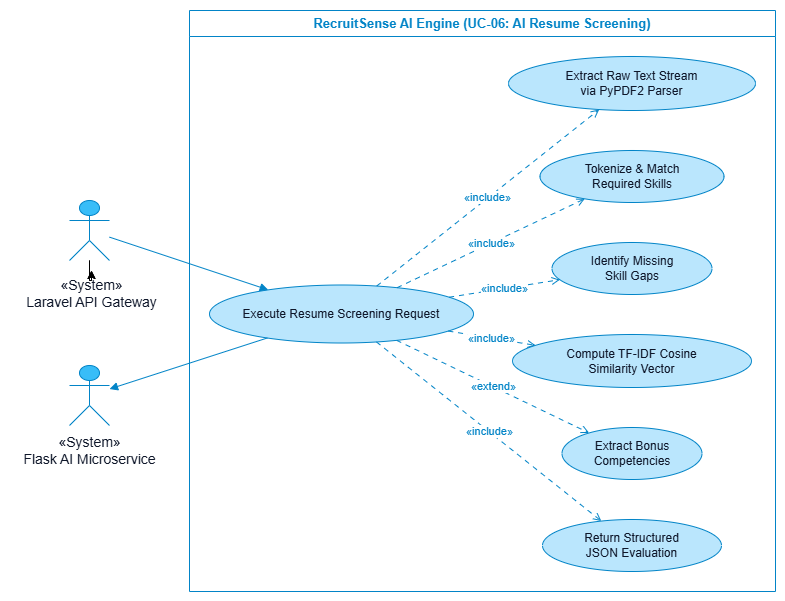

The diagram above was exported from draw.io. Its source (the exported page's mxGraphModel, read from the mxfile embedded in the PNG):
<mxGraphModel dx="1212" dy="620" grid="1" gridSize="10" guides="1" tooltips="1" connect="1" arrows="1" fold="1" page="1" pageScale="1" pageWidth="850" pageHeight="1100" background="light-dark(#FFFFFF,#FFFFFF)" math="0" shadow="0">
  <root>
    <mxCell id="0" />
    <mxCell id="1" parent="0" />
    <UserObject label="" plantUmlData="{&#10;  &quot;data&quot;: &quot;@startuml\nleft to right direction\nskinparam defaultFontName \&quot;Arial\&quot;\nskinparam shadowing false\nskinparam monochrome false\n\n' === STANDARD LIGHT BLUE THEME ===\nskinparam backgroundColor #FFFFFF\n\nskinparam rectangle {\n    BackgroundColor #FFFFFF\n    BorderColor #0284C7\n    FontColor #0284C7\n    FontStyle bold\n}\n\nskinparam usecase {\n    BackgroundColor #BAE6FD\n    BorderColor #0284C7\n    FontColor #0F172A\n    FontSize 12\n}\n\nskinparam actor {\n    BackgroundColor #38BDF8\n    BorderColor #0284C7\n    FontColor #0F172A\n}\n\nskinparam arrow {\n    Color #0284C7\n    FontColor #0284C7\n}\n' =================================\n\nactor \&quot;Laravel API Gateway\&quot; as Backend &lt;&lt;System&gt;&gt;\nactor \&quot;Flask AI Microservice\&quot; as AIService &lt;&lt;System&gt;&gt;\n\nrectangle \&quot;RecruitSense AI Engine (UC-06: AI Resume Screening)\&quot; {\n    usecase \&quot;Execute Resume Screening Request\&quot; as UC1\n    usecase \&quot;Extract Raw Text Stream\\nvia PyPDF2 Parser\&quot; as UC2\n    usecase \&quot;Tokenize &amp; Match\\nRequired Skills\&quot; as UC3\n    usecase \&quot;Identify Missing\\nSkill Gaps\&quot; as UC4\n    usecase \&quot;Compute TF-IDF Cosine\\nSimilarity Vector\&quot; as UC5\n    usecase \&quot;Extract Bonus\\nCompetencies\&quot; as UC6\n    usecase \&quot;Return Structured\\nJSON Evaluation\&quot; as UC7\n}\n\nBackend --&gt; UC1\nUC1 ..&gt; UC2 : &lt;&lt;include&gt;&gt;\nUC1 ..&gt; UC3 : &lt;&lt;include&gt;&gt;\nUC1 ..&gt; UC4 : &lt;&lt;include&gt;&gt;\nUC1 ..&gt; UC5 : &lt;&lt;include&gt;&gt;\nUC1 ..&gt; UC7 : &lt;&lt;include&gt;&gt;\nUC1 ..&gt; UC6 : &lt;&lt;extend&gt;&gt;\n\nUC1 --&gt; AIService\n@enduml\n&quot;,&#10;  &quot;config&quot;: null&#10;}" id="hjiOwFpFHdsZY4KuspOP-22">
      <mxCell connectable="0" parent="1" style="group;transparentBounds=1;editIcon=1;lockedGroup=0;groupPadding=10;" vertex="1">
        <mxGeometry as="geometry" />
      </mxCell>
    </UserObject>
    <UserObject label="RecruitSense AI Engine (UC-06: AI Resume Screening)" plantUmlId="rect_0" plantUmlBaseStyle="swimlane;collapsible=0;startSize=26;fillColor=#FFFFFF;strokeColor=#0284C7;fontColor=#0284C7;fontSize=13;fontStyle=1;whiteSpace=wrap;shadow=0;fontFamily=Arial;" plantUmlBaseValue="RecruitSense AI Engine (UC-06: AI Resume Screening)" id="hjiOwFpFHdsZY4KuspOP-23">
      <mxCell parent="hjiOwFpFHdsZY4KuspOP-22" style="swimlane;collapsible=0;startSize=26;fillColor=#FFFFFF;strokeColor=#0284C7;fontColor=#0284C7;fontSize=13;fontStyle=1;whiteSpace=wrap;shadow=0;fontFamily=Arial;" vertex="1">
        <mxGeometry height="581" width="586" x="209" y="40" as="geometry" />
      </mxCell>
    </UserObject>
    <UserObject label="Execute Resume Screening Request" plantUmlId="uc_1" plantUmlBaseStyle="ellipse;html=1;fillColor=#BAE6FD;strokeColor=#0284C7;whiteSpace=wrap;fontColor=#0F172A;fontSize=12;shadow=0;fontFamily=Arial;" plantUmlBaseValue="Execute Resume Screening Request" id="hjiOwFpFHdsZY4KuspOP-24">
      <mxCell parent="hjiOwFpFHdsZY4KuspOP-23" style="ellipse;html=1;fillColor=#BAE6FD;strokeColor=#0284C7;whiteSpace=wrap;fontColor=#0F172A;fontSize=12;shadow=0;fontFamily=Arial;" vertex="1">
        <mxGeometry height="58" width="264" x="20" y="274.5" as="geometry" />
      </mxCell>
    </UserObject>
    <UserObject label="Extract Raw Text Stream&lt;br&gt;via PyPDF2 Parser" plantUmlId="uc_2" plantUmlBaseStyle="ellipse;html=1;fillColor=#BAE6FD;strokeColor=#0284C7;whiteSpace=wrap;fontColor=#0F172A;fontSize=12;shadow=0;fontFamily=Arial;" plantUmlBaseValue="Extract Raw Text Stream&lt;br&gt;via PyPDF2 Parser" id="hjiOwFpFHdsZY4KuspOP-25">
      <mxCell parent="hjiOwFpFHdsZY4KuspOP-23" style="ellipse;html=1;fillColor=#BAE6FD;strokeColor=#0284C7;whiteSpace=wrap;fontColor=#0F172A;fontSize=12;shadow=0;fontFamily=Arial;" vertex="1">
        <mxGeometry height="54" width="247" x="319" y="46" as="geometry" />
      </mxCell>
    </UserObject>
    <UserObject label="Tokenize &amp;amp; Match&lt;br&gt;Required Skills" plantUmlId="uc_3" plantUmlBaseStyle="ellipse;html=1;fillColor=#BAE6FD;strokeColor=#0284C7;whiteSpace=wrap;fontColor=#0F172A;fontSize=12;shadow=0;fontFamily=Arial;" plantUmlBaseValue="Tokenize &amp;amp; Match&lt;br&gt;Required Skills" id="hjiOwFpFHdsZY4KuspOP-26">
      <mxCell parent="hjiOwFpFHdsZY4KuspOP-23" style="ellipse;html=1;fillColor=#BAE6FD;strokeColor=#0284C7;whiteSpace=wrap;fontColor=#0F172A;fontSize=12;shadow=0;fontFamily=Arial;" vertex="1">
        <mxGeometry height="52" width="184" x="350.5" y="140" as="geometry" />
      </mxCell>
    </UserObject>
    <UserObject label="Identify Missing&lt;br&gt;Skill Gaps" plantUmlId="uc_4" plantUmlBaseStyle="ellipse;html=1;fillColor=#BAE6FD;strokeColor=#0284C7;whiteSpace=wrap;fontColor=#0F172A;fontSize=12;shadow=0;fontFamily=Arial;" plantUmlBaseValue="Identify Missing&lt;br&gt;Skill Gaps" id="hjiOwFpFHdsZY4KuspOP-27">
      <mxCell parent="hjiOwFpFHdsZY4KuspOP-23" style="ellipse;html=1;fillColor=#BAE6FD;strokeColor=#0284C7;whiteSpace=wrap;fontColor=#0F172A;fontSize=12;shadow=0;fontFamily=Arial;" vertex="1">
        <mxGeometry height="52" width="160" x="362.5" y="232" as="geometry" />
      </mxCell>
    </UserObject>
    <UserObject label="Compute TF-IDF Cosine&lt;br&gt;Similarity Vector" plantUmlId="uc_5" plantUmlBaseStyle="ellipse;html=1;fillColor=#BAE6FD;strokeColor=#0284C7;whiteSpace=wrap;fontColor=#0F172A;fontSize=12;shadow=0;fontFamily=Arial;" plantUmlBaseValue="Compute TF-IDF Cosine&lt;br&gt;Similarity Vector" id="hjiOwFpFHdsZY4KuspOP-28">
      <mxCell parent="hjiOwFpFHdsZY4KuspOP-23" style="ellipse;html=1;fillColor=#BAE6FD;strokeColor=#0284C7;whiteSpace=wrap;fontColor=#0F172A;fontSize=12;shadow=0;fontFamily=Arial;" vertex="1">
        <mxGeometry height="53" width="239" x="323" y="324" as="geometry" />
      </mxCell>
    </UserObject>
    <UserObject label="Extract Bonus&lt;br&gt;Competencies" plantUmlId="uc_6" plantUmlBaseStyle="ellipse;html=1;fillColor=#BAE6FD;strokeColor=#0284C7;whiteSpace=wrap;fontColor=#0F172A;fontSize=12;shadow=0;fontFamily=Arial;" plantUmlBaseValue="Extract Bonus&lt;br&gt;Competencies" id="hjiOwFpFHdsZY4KuspOP-29">
      <mxCell parent="hjiOwFpFHdsZY4KuspOP-23" style="ellipse;html=1;fillColor=#BAE6FD;strokeColor=#0284C7;whiteSpace=wrap;fontColor=#0F172A;fontSize=12;shadow=0;fontFamily=Arial;" vertex="1">
        <mxGeometry height="52" width="140" x="372.5" y="417" as="geometry" />
      </mxCell>
    </UserObject>
    <UserObject label="Return Structured&lt;br&gt;JSON Evaluation" plantUmlId="uc_7" plantUmlBaseStyle="ellipse;html=1;fillColor=#BAE6FD;strokeColor=#0284C7;whiteSpace=wrap;fontColor=#0F172A;fontSize=12;shadow=0;fontFamily=Arial;" plantUmlBaseValue="Return Structured&lt;br&gt;JSON Evaluation" id="hjiOwFpFHdsZY4KuspOP-30">
      <mxCell parent="hjiOwFpFHdsZY4KuspOP-23" style="ellipse;html=1;fillColor=#BAE6FD;strokeColor=#0284C7;whiteSpace=wrap;fontColor=#0F172A;fontSize=12;shadow=0;fontFamily=Arial;" vertex="1">
        <mxGeometry height="52" width="179" x="353" y="509" as="geometry" />
      </mxCell>
    </UserObject>
    <UserObject label="«include»" plantUmlId="rel_13" plantUmlBaseStyle="endArrow=open;dashed=1;dashPattern=5 5;strokeColor=#0284C7;fontColor=#0284C7;fontSize=11;edgeStyle=none;rounded=0;html=1;fontFamily=Arial;curved=0;endSize=6;sourcePerimeterSpacing=0;targetPerimeterSpacing=0;" plantUmlBaseValue="«include»" id="hjiOwFpFHdsZY4KuspOP-36">
      <mxCell edge="1" parent="hjiOwFpFHdsZY4KuspOP-23" source="hjiOwFpFHdsZY4KuspOP-24" style="endArrow=open;dashed=1;dashPattern=5 5;strokeColor=#0284C7;fontColor=#0284C7;fontSize=11;edgeStyle=none;rounded=0;html=1;fontFamily=Arial;curved=0;endSize=6;sourcePerimeterSpacing=0;targetPerimeterSpacing=0;" target="hjiOwFpFHdsZY4KuspOP-25">
        <mxGeometry relative="1" as="geometry" />
      </mxCell>
    </UserObject>
    <UserObject label="«include»" plantUmlId="rel_14" plantUmlBaseStyle="endArrow=open;dashed=1;dashPattern=5 5;strokeColor=#0284C7;fontColor=#0284C7;fontSize=11;edgeStyle=none;rounded=0;html=1;fontFamily=Arial;curved=0;endSize=6;sourcePerimeterSpacing=0;targetPerimeterSpacing=0;" plantUmlBaseValue="«include»" id="hjiOwFpFHdsZY4KuspOP-37">
      <mxCell edge="1" parent="hjiOwFpFHdsZY4KuspOP-23" source="hjiOwFpFHdsZY4KuspOP-24" style="endArrow=open;dashed=1;dashPattern=5 5;strokeColor=#0284C7;fontColor=#0284C7;fontSize=11;edgeStyle=none;rounded=0;html=1;fontFamily=Arial;curved=0;endSize=6;sourcePerimeterSpacing=0;targetPerimeterSpacing=0;" target="hjiOwFpFHdsZY4KuspOP-26">
        <mxGeometry relative="1" as="geometry" />
      </mxCell>
    </UserObject>
    <UserObject label="«include»" plantUmlId="rel_15" plantUmlBaseStyle="endArrow=open;dashed=1;dashPattern=5 5;strokeColor=#0284C7;fontColor=#0284C7;fontSize=11;edgeStyle=none;rounded=0;html=1;fontFamily=Arial;curved=0;endSize=6;sourcePerimeterSpacing=0;targetPerimeterSpacing=0;" plantUmlBaseValue="«include»" id="hjiOwFpFHdsZY4KuspOP-38">
      <mxCell edge="1" parent="hjiOwFpFHdsZY4KuspOP-23" source="hjiOwFpFHdsZY4KuspOP-24" style="endArrow=open;dashed=1;dashPattern=5 5;strokeColor=#0284C7;fontColor=#0284C7;fontSize=11;edgeStyle=none;rounded=0;html=1;fontFamily=Arial;curved=0;endSize=6;sourcePerimeterSpacing=0;targetPerimeterSpacing=0;" target="hjiOwFpFHdsZY4KuspOP-27">
        <mxGeometry relative="1" as="geometry" />
      </mxCell>
    </UserObject>
    <UserObject label="«include»" plantUmlId="rel_16" plantUmlBaseStyle="endArrow=open;dashed=1;dashPattern=5 5;strokeColor=#0284C7;fontColor=#0284C7;fontSize=11;edgeStyle=none;rounded=0;html=1;fontFamily=Arial;curved=0;endSize=6;sourcePerimeterSpacing=0;targetPerimeterSpacing=0;" plantUmlBaseValue="«include»" id="hjiOwFpFHdsZY4KuspOP-39">
      <mxCell edge="1" parent="hjiOwFpFHdsZY4KuspOP-23" source="hjiOwFpFHdsZY4KuspOP-24" style="endArrow=open;dashed=1;dashPattern=5 5;strokeColor=#0284C7;fontColor=#0284C7;fontSize=11;edgeStyle=none;rounded=0;html=1;fontFamily=Arial;curved=0;endSize=6;sourcePerimeterSpacing=0;targetPerimeterSpacing=0;" target="hjiOwFpFHdsZY4KuspOP-28">
        <mxGeometry relative="1" as="geometry" />
      </mxCell>
    </UserObject>
    <UserObject label="«include»" plantUmlId="rel_17" plantUmlBaseStyle="endArrow=open;dashed=1;dashPattern=5 5;strokeColor=#0284C7;fontColor=#0284C7;fontSize=11;edgeStyle=none;rounded=0;html=1;fontFamily=Arial;curved=0;endSize=6;sourcePerimeterSpacing=0;targetPerimeterSpacing=0;" plantUmlBaseValue="«include»" id="hjiOwFpFHdsZY4KuspOP-40">
      <mxCell edge="1" parent="hjiOwFpFHdsZY4KuspOP-23" source="hjiOwFpFHdsZY4KuspOP-24" style="endArrow=open;dashed=1;dashPattern=5 5;strokeColor=#0284C7;fontColor=#0284C7;fontSize=11;edgeStyle=none;rounded=0;html=1;fontFamily=Arial;curved=0;endSize=6;sourcePerimeterSpacing=0;targetPerimeterSpacing=0;" target="hjiOwFpFHdsZY4KuspOP-30">
        <mxGeometry relative="1" as="geometry" />
      </mxCell>
    </UserObject>
    <UserObject label="«extend»" plantUmlId="rel_18" plantUmlBaseStyle="endArrow=open;dashed=1;dashPattern=5 5;strokeColor=#0284C7;fontColor=#0284C7;fontSize=11;edgeStyle=none;rounded=0;html=1;fontFamily=Arial;curved=0;endSize=6;sourcePerimeterSpacing=0;targetPerimeterSpacing=0;" plantUmlBaseValue="«extend»" id="hjiOwFpFHdsZY4KuspOP-41">
      <mxCell edge="1" parent="hjiOwFpFHdsZY4KuspOP-23" source="hjiOwFpFHdsZY4KuspOP-24" style="endArrow=open;dashed=1;dashPattern=5 5;strokeColor=#0284C7;fontColor=#0284C7;fontSize=11;edgeStyle=none;rounded=0;html=1;fontFamily=Arial;curved=0;endSize=6;sourcePerimeterSpacing=0;targetPerimeterSpacing=0;" target="hjiOwFpFHdsZY4KuspOP-29">
        <mxGeometry relative="1" as="geometry" />
      </mxCell>
    </UserObject>
    <mxCell id="lP6s_I66MhC6hG2yU3NV-1" edge="1" parent="hjiOwFpFHdsZY4KuspOP-22" source="hjiOwFpFHdsZY4KuspOP-31" style="edgeStyle=orthogonalEdgeStyle;rounded=0;orthogonalLoop=1;jettySize=auto;html=1;" target="hjiOwFpFHdsZY4KuspOP-32" value="">
      <mxGeometry relative="1" as="geometry" />
    </mxCell>
    <UserObject label="" plantUmlId="actor_8" plantUmlBaseStyle="shape=umlActor;html=1;fillColor=#38BDF8;strokeColor=#0284C7;fontColor=#0F172A;fontSize=14;shadow=0;fontFamily=Arial;" plantUmlBaseValue="" id="hjiOwFpFHdsZY4KuspOP-31">
      <mxCell parent="hjiOwFpFHdsZY4KuspOP-22" style="shape=umlActor;html=1;fillColor=#38BDF8;strokeColor=#0284C7;fontColor=#0F172A;fontSize=14;shadow=0;fontFamily=Arial;" vertex="1">
        <mxGeometry height="60" width="40" x="89" y="230" as="geometry" />
      </mxCell>
    </UserObject>
    <UserObject label="" plantUmlId="actor_10" plantUmlBaseStyle="shape=umlActor;html=1;fillColor=#38BDF8;strokeColor=#0284C7;fontColor=#0F172A;fontSize=14;shadow=0;fontFamily=Arial;" plantUmlBaseValue="" id="hjiOwFpFHdsZY4KuspOP-33">
      <mxCell parent="hjiOwFpFHdsZY4KuspOP-22" style="shape=umlActor;html=1;fillColor=#38BDF8;strokeColor=#0284C7;fontColor=#0F172A;fontSize=14;shadow=0;fontFamily=Arial;" vertex="1">
        <mxGeometry height="60" width="40" x="89" y="395" as="geometry" />
      </mxCell>
    </UserObject>
    <UserObject label="«System»&#10;Flask AI Microservice" plantUmlId="actorlbl_11" plantUmlBaseStyle="text;html=1;align=center;verticalAlign=top;fontColor=#0F172A;fontSize=14;fontFamily=Arial;" plantUmlBaseValue="«System»&#10;Flask AI Microservice" id="hjiOwFpFHdsZY4KuspOP-34">
      <mxCell parent="hjiOwFpFHdsZY4KuspOP-22" style="text;html=1;align=center;verticalAlign=top;fontColor=#0F172A;fontSize=14;fontFamily=Arial;" vertex="1">
        <mxGeometry height="34" width="158" x="30" y="457" as="geometry" />
      </mxCell>
    </UserObject>
    <UserObject label="" plantUmlId="rel_12" plantUmlBaseStyle="endArrow=block;endFill=1;strokeColor=#0284C7;fontColor=#0284C7;fontSize=11;edgeStyle=none;rounded=0;html=1;fontFamily=Arial;curved=0;endSize=6;sourcePerimeterSpacing=0;targetPerimeterSpacing=0;" plantUmlBaseValue="" id="hjiOwFpFHdsZY4KuspOP-35">
      <mxCell edge="1" parent="hjiOwFpFHdsZY4KuspOP-22" source="hjiOwFpFHdsZY4KuspOP-31" style="endArrow=block;endFill=1;strokeColor=#0284C7;fontColor=#0284C7;fontSize=11;edgeStyle=none;rounded=0;html=1;fontFamily=Arial;curved=0;endSize=6;sourcePerimeterSpacing=0;targetPerimeterSpacing=0;" target="hjiOwFpFHdsZY4KuspOP-24">
        <mxGeometry relative="1" as="geometry" />
      </mxCell>
    </UserObject>
    <UserObject label="" plantUmlId="rel_19" plantUmlBaseStyle="endArrow=block;endFill=1;strokeColor=#0284C7;fontColor=#0284C7;fontSize=11;edgeStyle=none;rounded=0;html=1;fontFamily=Arial;curved=0;endSize=6;sourcePerimeterSpacing=0;targetPerimeterSpacing=0;" plantUmlBaseValue="" id="hjiOwFpFHdsZY4KuspOP-42">
      <mxCell edge="1" parent="hjiOwFpFHdsZY4KuspOP-22" source="hjiOwFpFHdsZY4KuspOP-24" style="endArrow=block;endFill=1;strokeColor=#0284C7;fontColor=#0284C7;fontSize=11;edgeStyle=none;rounded=0;html=1;fontFamily=Arial;curved=0;endSize=6;sourcePerimeterSpacing=0;targetPerimeterSpacing=0;" target="hjiOwFpFHdsZY4KuspOP-33">
        <mxGeometry relative="1" as="geometry" />
      </mxCell>
    </UserObject>
    <mxCell id="hjiOwFpFHdsZY4KuspOP-44" edge="1" parent="hjiOwFpFHdsZY4KuspOP-22" source="hjiOwFpFHdsZY4KuspOP-31" style="edgeStyle=orthogonalEdgeStyle;rounded=0;orthogonalLoop=1;jettySize=auto;html=1;" target="hjiOwFpFHdsZY4KuspOP-32" value="">
      <mxGeometry relative="1" as="geometry">
        <mxPoint x="109" y="320" as="sourcePoint" />
        <mxPoint x="109" y="457" as="targetPoint" />
      </mxGeometry>
    </mxCell>
    <UserObject label="«System»&#10;Laravel API Gateway" plantUmlId="actorlbl_9" plantUmlBaseStyle="text;html=1;align=center;verticalAlign=top;fontColor=#0F172A;fontSize=14;fontFamily=Arial;" plantUmlBaseValue="«System»&#10;Laravel API Gateway" id="hjiOwFpFHdsZY4KuspOP-32">
      <mxCell parent="hjiOwFpFHdsZY4KuspOP-22" style="text;html=1;align=center;verticalAlign=top;fontColor=#0F172A;fontSize=14;fontFamily=Arial;" vertex="1">
        <mxGeometry height="34" width="154" x="34" y="300" as="geometry" />
      </mxCell>
    </UserObject>
  </root>
</mxGraphModel>